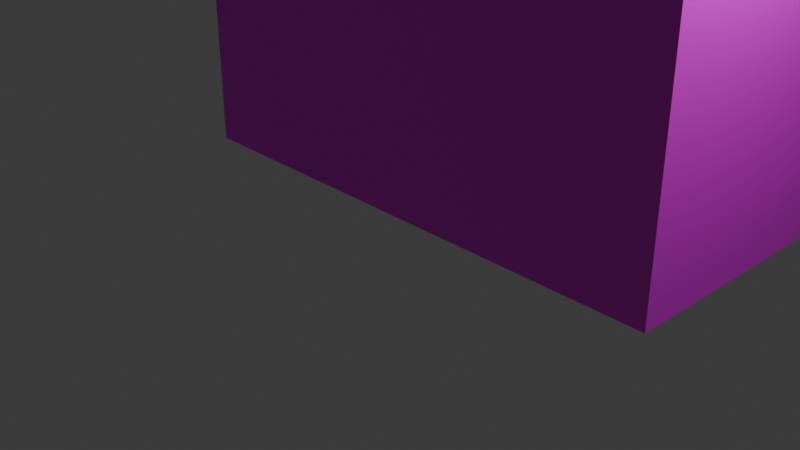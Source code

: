 # Source: Dead_End.blend  (saved by Blender 5.1.30; exported with 4.5.12 LTS)
import bpy
from mathutils import Matrix  # noqa: F401  (used for matrix-valued properties, if any)

bpy.ops.wm.read_factory_settings(use_empty=True)
scene = bpy.context.scene
scene.name = 'Scene'

# ---- collections
col_collection = bpy.data.collections.new('Collection'); scene.collection.children.link(col_collection)

# ---- images (referenced by path relative to the original .blend; pixels are not part of the script)
import os
ASSET_DIR = os.environ.get("B2B_ASSET_DIR", "")  # directory of the original .blend (textures are referenced by path, not embedded)
HERE = os.path.dirname(os.path.abspath(__file__))  # packed textures are extracted next to this script under _unpacked/

def load_image(name, relpath, width, height, colorspace="sRGB"):
    """Load a texture the original file referenced (path relative to the .blend, or extracted next to this script)."""
    p = next((c for c in (os.path.join(HERE, relpath), os.path.join(ASSET_DIR, relpath)) if relpath and os.path.exists(c)), "")
    if p:
        img = bpy.data.images.load(p, check_existing=True)
        img.name = name
    else:  # same state as the original file: an image datablock whose file is absent (Cycles renders it pink)
        img = bpy.data.images.new(name, width, height)
        img.source = "FILE"
        img.filepath = "//" + (relpath or name)
    img.colorspace_settings.name = colorspace
    return img
img_cobblestones_png = load_image('cobblestones.png', 'cobblestones.png', 1024, 1024, 'sRGB')
img_catacomb_inner_door_png = load_image('catacomb inner door.png', 'catacomb inner door.png', 1024, 1024, 'sRGB')

# ---- materials (node trees are filled in below, after node groups)
mat_cobbles = bpy.data.materials.new('cobbles')
mat_door = bpy.data.materials.new('door')

# ---- material node trees
mat_cobbles.use_nodes = True; mat_cobbles.node_tree.nodes.clear()
_N = mat_cobbles.node_tree.nodes; _L = mat_cobbles.node_tree.links
n0 = _N.new('ShaderNodeBsdfPrincipled'); n0.name = 'Principled BSDF'; n0.location = (-200, 100)
n1 = _N.new('ShaderNodeOutputMaterial'); n1.name = 'Material Output'; n1.location = (200, 100)
n2 = _N.new('ShaderNodeTexImage'); n2.name = 'Image Texture'; n2.location = (-569, 137)
n2.image = img_cobblestones_png
_L.new(n0.outputs[0], n1.inputs[0])
_L.new(n2.outputs[0], n0.inputs[0])
n1.is_active_output = True
mat_door.use_nodes = True; mat_door.node_tree.nodes.clear()
_N = mat_door.node_tree.nodes; _L = mat_door.node_tree.links
n0 = _N.new('ShaderNodeBsdfPrincipled'); n0.name = 'Principled BSDF'; n0.location = (-200, 100)
n1 = _N.new('ShaderNodeOutputMaterial'); n1.name = 'Material Output'; n1.location = (200, 100)
n2 = _N.new('ShaderNodeTexImage'); n2.name = 'Image Texture'; n2.location = (-589, 143)
n2.image = img_catacomb_inner_door_png
_L.new(n0.outputs[0], n1.inputs[0])
_L.new(n2.outputs[0], n0.inputs[0])
n1.is_active_output = True

# ---- world
world_world = bpy.data.worlds.new('World'); scene.world = world_world
world_world.use_nodes = True; world_world.node_tree.nodes.clear()
_N = world_world.node_tree.nodes; _L = world_world.node_tree.links
n0 = _N.new('ShaderNodeOutputWorld'); n0.name = 'World Output'; n0.location = (200, 100)
n1 = _N.new('ShaderNodeBackground'); n1.name = 'Background'; n1.location = (-200, 100)
n1.inputs[0].default_value = (0.05088, 0.05088, 0.05088, 1.0)
_L.new(n1.outputs[0], n0.inputs[0])
n0.is_active_output = True
world_world.color = (0.05088, 0.05088, 0.05088)
world_world.sun_shadow_jitter_overblur = 0.0

# ---- cameras
cam_camera = bpy.data.cameras.new('Camera')
cam_camera.clip_end = 100.0
cam_camera.ortho_scale = 7.314

# ---- lights
light_light = bpy.data.lights.new('Light', 'POINT')
light_light.energy = 1000.0
light_light.shadow_soft_size = 0.1

# ---- meshes
me_circle = bpy.data.meshes.new('Circle')
me_circle.from_pydata([(0.0, 1.0, 0.0), (-0.1951, 0.9808, 0.0), (-0.3827, 0.9239, 0.0), (-0.5556, 0.8315, 0.0), (-0.7071, 0.7071, 0.0), (-0.8315, 0.5556, 0.0), (-0.9239, 0.3827, 0.0), (-0.9808, 0.1951, 0.0), (-1.0, 0.0, 0.0), (-0.9808, -0.1951, 0.0), (-0.9239, -0.3827, 0.0), (-0.8315, -0.5556, 0.0), (-0.7071, -0.7071, 0.0), (-0.5556, -0.8315, 0.0), (-0.3827, -0.9239, 0.0), (-0.1951, -0.9808, 0.0), (0.0, -1.0, 0.0), (0.1951, -0.9808, 0.0), (0.3827, -0.9239, 0.0), (0.5556, -0.8315, 0.0), (0.7071, -0.7071, 0.0), (0.8315, -0.5556, 0.0), (0.9239, -0.3827, 0.0), (0.9808, -0.1951, 0.0), (1.0, 0.0, 0.0), (0.9808, 0.1951, 0.0), (0.9239, 0.3827, 0.0), (0.8315, 0.5556, 0.0), (0.7071, 0.7071, 0.0), (0.5556, 0.8315, 0.0), (0.3827, 0.9239, 0.0), (0.1951, 0.9808, 0.0)], [(1, 0), (2, 1), (3, 2), (4, 3), (5, 4), (6, 5), (7, 6), (8, 7), (9, 8), (10, 9), (11, 10), (12, 11), (13, 12), (14, 13), (15, 14), (16, 15), (17, 16), (18, 17), (19, 18), (20, 19), (21, 20), (22, 21), (23, 22), (24, 23), (25, 24), (26, 25), (27, 26), (28, 27), (29, 28), (30, 29), (31, 30), (0, 31)], [])
_uv = me_circle.uv_layers.new(name='UVMap')
_uv.uv.foreach_set('vector', [])
me_circle.update()
me_cube = bpy.data.meshes.new('Cube')
me_cube.from_pydata([(-1.0, 0.0, -1.0), (-1.0, 0.0, 1.0), (-1.0, 2.0, -1.0), (-1.0, 2.0, 1.0), (1.0, 0.0, -1.0), (1.0, 0.0, 1.0), (1.0, 2.0, -1.0), (1.0, 2.0, 1.0), (-1.0, 4.0, 1.0), (-1.0, 4.0, -1.0), (1.0, 4.0, -1.0), (1.0, 4.0, 1.0), (0.3333, 2.0, -1.0), (-0.3333, 2.0, -1.0), (-0.3333, 0.0, -1.0), (0.3333, 0.0, -1.0), (0.3333, 0.0, 1.0), (-0.3333, 0.0, 1.0), (0.3333, 4.0, -1.0), (-0.3333, 4.0, -1.0), (-0.3333, 4.0, 1.0), (0.3333, 4.0, 1.0), (-1.0, 1.333, -1.0), (-1.0, 0.6667, -1.0), (-1.0, 0.6667, 1.0), (-1.0, 1.333, 1.0), (1.0, 0.6667, -1.0), (1.0, 1.333, -1.0), (1.0, 1.333, 1.0), (1.0, 0.6667, 1.0), (-0.3333, 0.6667, -1.0), (-0.3333, 1.333, -1.0), (0.3333, 0.6667, -1.0), (0.3333, 1.333, -1.0), (1.0, 2.667, -1.0), (1.0, 3.333, -1.0), (1.0, 3.333, 1.0), (1.0, 2.667, 1.0), (-1.0, 2.667, -1.0), (-1.0, 3.333, -1.0), (-1.0, 3.333, 1.0), (-1.0, 2.667, 1.0), (0.3333, 3.333, -1.0), (0.3333, 2.667, -1.0), (-0.3333, 3.333, -1.0), (-0.3333, 2.667, -1.0), (-1.0, 0.0, 0.0), (-1.0, 2.0, 0.0), (1.0, 2.0, 0.0), (1.0, 0.0, 0.0), (-1.0, 4.0, 0.0), (1.0, 4.0, 0.0), (-0.3333, 4.0, 0.0), (0.3333, 4.0, 0.0), (0.3333, 0.0, 0.0), (-0.3333, 0.0, 0.0), (1.0, 1.333, 0.0), (1.0, 0.6667, 0.0), (-1.0, 0.6667, 0.0), (-1.0, 1.333, 0.0), (-1.0, 2.667, 0.0), (-1.0, 3.333, 0.0), (1.0, 2.667, 0.0), (1.0, 3.333, 0.0), (-1.0, 2.0, -0.5), (1.0, 2.0, -0.5), (1.0, 0.0, -0.5), (-1.0, 4.0, -0.5), (1.0, 4.0, -0.5), (1.0, 2.667, -0.5), (1.0, 3.333, -0.5), (-1.0, 0.0, -0.5), (-0.3333, 4.0, -0.5), (0.3333, 4.0, -0.5), (0.3333, 0.0, -0.5), (-0.3333, 0.0, -0.5), (1.0, 1.333, -0.5), (1.0, 0.6667, -0.5), (-1.0, 0.6667, -0.5), (-1.0, 1.333, -0.5), (-1.0, 2.667, -0.5), (-1.0, 3.333, -0.5)], [], [(59, 47, 3, 25), (70, 68, 10, 35), (57, 49, 5, 29), (55, 46, 1, 17), (32, 15, 4, 26), (42, 18, 19, 44), (53, 51, 11, 21), (44, 19, 9, 39), (35, 10, 18, 42), (61, 50, 8, 40), (50, 52, 20, 8), (52, 53, 21, 20), (23, 0, 14, 30), (30, 14, 15, 32), (49, 54, 16, 5), (54, 55, 17, 16), (13, 31, 33, 12), (31, 30, 32, 33), (2, 22, 31, 13), (22, 23, 30, 31), (12, 33, 27, 6), (33, 32, 26, 27), (48, 56, 28, 7), (56, 57, 29, 28), (46, 58, 24, 1), (58, 59, 25, 24), (47, 60, 41, 3), (60, 61, 40, 41), (6, 34, 43, 12), (34, 35, 42, 43), (13, 45, 38, 2), (45, 44, 39, 38), (12, 43, 45, 13), (43, 42, 44, 45), (65, 69, 34, 6), (69, 70, 35, 34), (37, 36, 63, 62), (7, 37, 62, 48), (80, 81, 61, 60), (64, 80, 60, 47), (78, 79, 59, 58), (71, 78, 58, 46), (76, 77, 57, 56), (65, 76, 56, 48), (74, 75, 55, 54), (66, 74, 54, 49), (72, 73, 53, 52), (67, 72, 52, 50), (81, 67, 50, 61), (73, 68, 51, 53), (75, 71, 46, 55), (77, 66, 49, 57), (36, 11, 51, 63), (79, 64, 47, 59), (22, 2, 64, 79), (26, 4, 66, 77), (14, 0, 71, 75), (18, 10, 68, 73), (39, 9, 67, 81), (9, 19, 72, 67), (19, 18, 73, 72), (4, 15, 74, 66), (15, 14, 75, 74), (6, 27, 76, 65), (27, 26, 77, 76), (0, 23, 78, 71), (23, 22, 79, 78), (2, 38, 80, 64), (38, 39, 81, 80), (62, 63, 70, 69), (48, 62, 69, 65), (63, 51, 68, 70)])
me_cube.polygons.foreach_set('material_index', [0, 0, 0, 0, 0, 0, 0, 0, 0, 0, 0, 0, 0, 0, 0, 0, 0, 0, 0, 0, 0, 0, 0, 0, 0, 0, 0, 0, 0, 0, 0, 0, 0, 0, 0, 0, 0, 0, 0, 0, 0, 0, 0, 0, 1, 0, 0, 0, 0, 0, 0, 0, 0, 0, 0, 0, 0, 0, 0, 0, 0, 0, 1, 0, 0, 0, 0, 0, 0, 0, 0, 0])
_uv = me_cube.uv_layers.new(name='UVMap')
_uv.uv.foreach_set('vector', [-0.3476, 1.021, 0.4857, 1.021, 0.4857, 2.271, -0.3476, 2.271, 2.152, 0.3964, 2.986, 0.3964, 2.986, -0.2286, 2.152, -0.2286, -1.181, 1.021, -2.014, 1.021, -2.014, 2.271, -1.181, 2.271, 0.1405, 1.021, -0.6929, 1.021, -0.6929, 2.271, 0.1405, 2.271, 0.9738, -1.181, 0.9738, -2.014, 1.807, -2.014, 1.807, -1.181, 0.9738, 2.152, 0.9738, 2.986, 0.1405, 2.986, 0.1405, 2.152, 0.9738, 1.021, 1.807, 1.021, 1.807, 2.271, 0.9738, 2.271, 0.1405, 2.152, 0.1405, 2.986, -0.6929, 2.986, -0.6929, 2.152, 1.807, 2.152, 1.807, 2.986, 0.9738, 2.986, 0.9738, 2.152, 2.152, 1.021, 2.986, 1.021, 2.986, 2.271, 2.152, 2.271, -0.6929, 1.021, 0.1405, 1.021, 0.1405, 2.271, -0.6929, 2.271, 0.1405, 1.021, 0.9738, 1.021, 0.9738, 2.271, 0.1405, 2.271, -0.6929, -1.181, -0.6929, -2.014, 0.1405, -2.014, 0.1405, -1.181, 0.1405, -1.181, 0.1405, -2.014, 0.9738, -2.014, 0.9738, -1.181, 1.807, 1.021, 0.9738, 1.021, 0.9738, 2.271, 1.807, 2.271, 0.9738, 1.021, 0.1405, 1.021, 0.1405, 2.271, 0.9738, 2.271, 0.1405, 0.4857, 0.1405, -0.3476, 0.9738, -0.3476, 0.9738, 0.4857, 0.1405, -0.3476, 0.1405, -1.181, 0.9738, -1.181, 0.9738, -0.3476, -0.6929, 0.4857, -0.6929, -0.3476, 0.1405, -0.3476, 0.1405, 0.4857, -0.6929, -0.3476, -0.6929, -1.181, 0.1405, -1.181, 0.1405, -0.3476, 0.9738, 0.4857, 0.9738, -0.3476, 1.807, -0.3476, 1.807, 0.4857, 0.9738, -0.3476, 0.9738, -1.181, 1.807, -1.181, 1.807, -0.3476, 0.4857, 1.021, -0.3476, 1.021, -0.3476, 2.271, 0.4857, 2.271, -0.3476, 1.021, -1.181, 1.021, -1.181, 2.271, -0.3476, 2.271, -2.014, 1.021, -1.181, 1.021, -1.181, 2.271, -2.014, 2.271, -1.181, 1.021, -0.3476, 1.021, -0.3476, 2.271, -1.181, 2.271, 0.4857, 1.021, 1.319, 1.021, 1.319, 2.271, 0.4857, 2.271, 1.319, 1.021, 2.152, 1.021, 2.152, 2.271, 1.319, 2.271, 1.807, 0.4857, 1.807, 1.319, 0.9738, 1.319, 0.9738, 0.4857, 1.807, 1.319, 1.807, 2.152, 0.9738, 2.152, 0.9738, 1.319, 0.1405, 0.4857, 0.1405, 1.319, -0.6929, 1.319, -0.6929, 0.4857, 0.1405, 1.319, 0.1405, 2.152, -0.6929, 2.152, -0.6929, 1.319, 0.9738, 0.4857, 0.9738, 1.319, 0.1405, 1.319, 0.1405, 0.4857, 0.9738, 1.319, 0.9738, 2.152, 0.1405, 2.152, 0.1405, 1.319, 0.4857, 0.3964, 1.319, 0.3964, 1.319, -0.2286, 0.4857, -0.2286, 1.319, 0.3964, 2.152, 0.3964, 2.152, -0.2286, 1.319, -0.2286, 1.319, 2.271, 2.152, 2.271, 2.152, 1.021, 1.319, 1.021, 0.4857, 2.271, 1.319, 2.271, 1.319, 1.021, 0.4857, 1.021, 1.319, 0.3964, 2.152, 0.3964, 2.152, 1.021, 1.319, 1.021, 0.4857, 0.3964, 1.319, 0.3964, 1.319, 1.021, 0.4857, 1.021, -1.181, 0.3964, -0.3476, 0.3964, -0.3476, 1.021, -1.181, 1.021, -2.014, 0.3964, -1.181, 0.3964, -1.181, 1.021, -2.014, 1.021, -0.3476, 0.3964, -1.181, 0.3964, -1.181, 1.021, -0.3476, 1.021, 0.4857, 0.3964, -0.3476, 0.3964, -0.3476, 1.021, 0.4857, 1.021, 1.0, 0.5, 0.0, 0.5, 0.0, 1.0, 1.0, 1.0, 1.807, 0.3964, 0.9738, 0.3964, 0.9738, 1.021, 1.807, 1.021, 0.1405, 0.3964, 0.9738, 0.3964, 0.9738, 1.021, 0.1405, 1.021, -0.6929, 0.3964, 0.1405, 0.3964, 0.1405, 1.021, -0.6929, 1.021, 2.152, 0.3964, 2.986, 0.3964, 2.986, 1.021, 2.152, 1.021, 0.9738, 0.3964, 1.807, 0.3964, 1.807, 1.021, 0.9738, 1.021, 0.1405, 0.3964, -0.6929, 0.3964, -0.6929, 1.021, 0.1405, 1.021, -1.181, 0.3964, -2.014, 0.3964, -2.014, 1.021, -1.181, 1.021, 2.152, 2.271, 2.986, 2.271, 2.986, 1.021, 2.152, 1.021, -0.3476, 0.3964, 0.4857, 0.3964, 0.4857, 1.021, -0.3476, 1.021, -0.3476, -0.2286, 0.4857, -0.2286, 0.4857, 0.3964, -0.3476, 0.3964, -1.181, -0.2286, -2.014, -0.2286, -2.014, 0.3964, -1.181, 0.3964, 0.1405, -0.2286, -0.6929, -0.2286, -0.6929, 0.3964, 0.1405, 0.3964, 0.9738, -0.2286, 1.807, -0.2286, 1.807, 0.3964, 0.9738, 0.3964, 2.152, -0.2286, 2.986, -0.2286, 2.986, 0.3964, 2.152, 0.3964, -0.6929, -0.2286, 0.1405, -0.2286, 0.1405, 0.3964, -0.6929, 0.3964, 0.1405, -0.2286, 0.9738, -0.2286, 0.9738, 0.3964, 0.1405, 0.3964, 1.807, -0.2286, 0.9738, -0.2286, 0.9738, 0.3964, 1.807, 0.3964, 1.0, 0.0, 0.0, 0.0, 0.0, 0.5, 1.0, 0.5, 0.4857, -0.2286, -0.3476, -0.2286, -0.3476, 0.3964, 0.4857, 0.3964, -0.3476, -0.2286, -1.181, -0.2286, -1.181, 0.3964, -0.3476, 0.3964, -2.014, -0.2286, -1.181, -0.2286, -1.181, 0.3964, -2.014, 0.3964, -1.181, -0.2286, -0.3476, -0.2286, -0.3476, 0.3964, -1.181, 0.3964, 0.4857, -0.2286, 1.319, -0.2286, 1.319, 0.3964, 0.4857, 0.3964, 1.319, -0.2286, 2.152, -0.2286, 2.152, 0.3964, 1.319, 0.3964, 1.319, 1.021, 2.152, 1.021, 2.152, 0.3964, 1.319, 0.3964, 0.4857, 1.021, 1.319, 1.021, 1.319, 0.3964, 0.4857, 0.3964, 2.152, 1.021, 2.986, 1.021, 2.986, 0.3964, 2.152, 0.3964])
me_cube.materials.append(mat_cobbles)
me_cube.materials.append(mat_door)
me_cube.update()

# ---- objects
ob_light = bpy.data.objects.new('Light', light_light)
ob_camera = bpy.data.objects.new('Camera', cam_camera)
ob_circle = bpy.data.objects.new('Circle', me_circle)
ob_cube = bpy.data.objects.new('Cube', me_cube)

# ---- transforms, parenting, visibility, modifiers, constraints
ob_light.location = (4.076, 1.005, 5.904)
ob_light.rotation_euler = (0.6503, 0.05522, 1.866)
ob_light.lock_rotations_4d = False
ob_light.empty_display_type = 'ARROWS'
ob_light.color = (0.0, 0.0, 0.0, 0.0)
ob_light.lineart.crease_threshold = 0.0
ob_camera.location = (7.359, -6.926, 4.958)
ob_camera.rotation_euler = (1.109, 0.0, 0.8149)
ob_camera.lock_rotations_4d = False
ob_camera.empty_display_type = 'ARROWS'
ob_camera.color = (0.0, 0.0, 0.0, 0.0)
ob_camera.display_type = 'WIRE'
ob_camera.lineart.crease_threshold = 0.0
ob_circle.location = (0.0, 49.55, -6.096)
ob_cube.location = (0.0, 0.0, 4.0)
ob_cube.scale = (3.0, 3.0, 4.0)

# ---- collection membership
col_collection.objects.link(ob_light)
col_collection.objects.link(ob_camera)
col_collection.objects.link(ob_circle)
col_collection.objects.link(ob_cube)

# ---- scene / render settings (as saved in the file)
scene.camera = ob_camera
scene.frame_start = 1; scene.frame_end = 250; scene.frame_set(1)
scene.render.engine = 'BLENDER_EEVEE_NEXT'
scene.render.bake_bias = 0.0
scene.render.bake_samples = 0
scene.cycles.sampling_pattern = 'TABULATED_SOBOL'
scene.eevee.use_volume_custom_range = False
bpy.context.view_layer.update()
